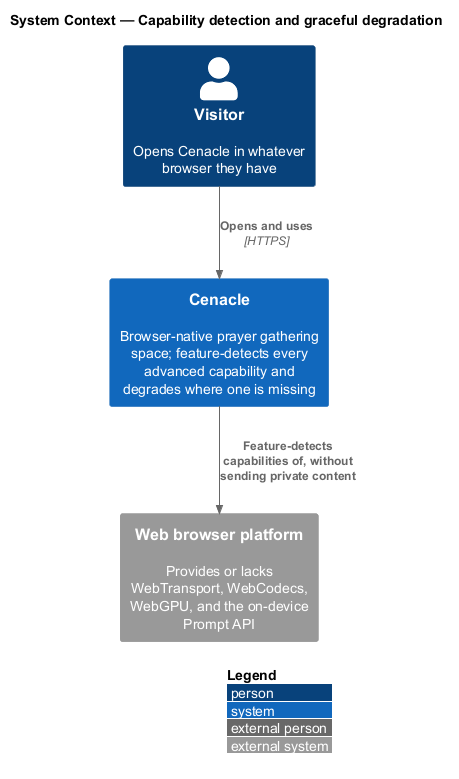

The diagram above was rendered by PlantUML. Its source (embedded in the PNG):
@startuml
!include <C4/C4_Context>
LAYOUT_WITH_LEGEND()
title System Context — Capability detection and graceful degradation

Person(visitor, "Visitor", "Opens Cenacle in whatever browser they have")
System(cenacle, "Cenacle", "Browser-native prayer gathering space; feature-detects every advanced capability and degrades where one is missing")
System_Ext(browser, "Web browser platform", "Provides or lacks WebTransport, WebCodecs, WebGPU, and the on-device Prompt API")

Rel(visitor, cenacle, "Opens and uses", "HTTPS")
Rel(cenacle, browser, "Feature-detects capabilities of, without sending private content")
@enduml